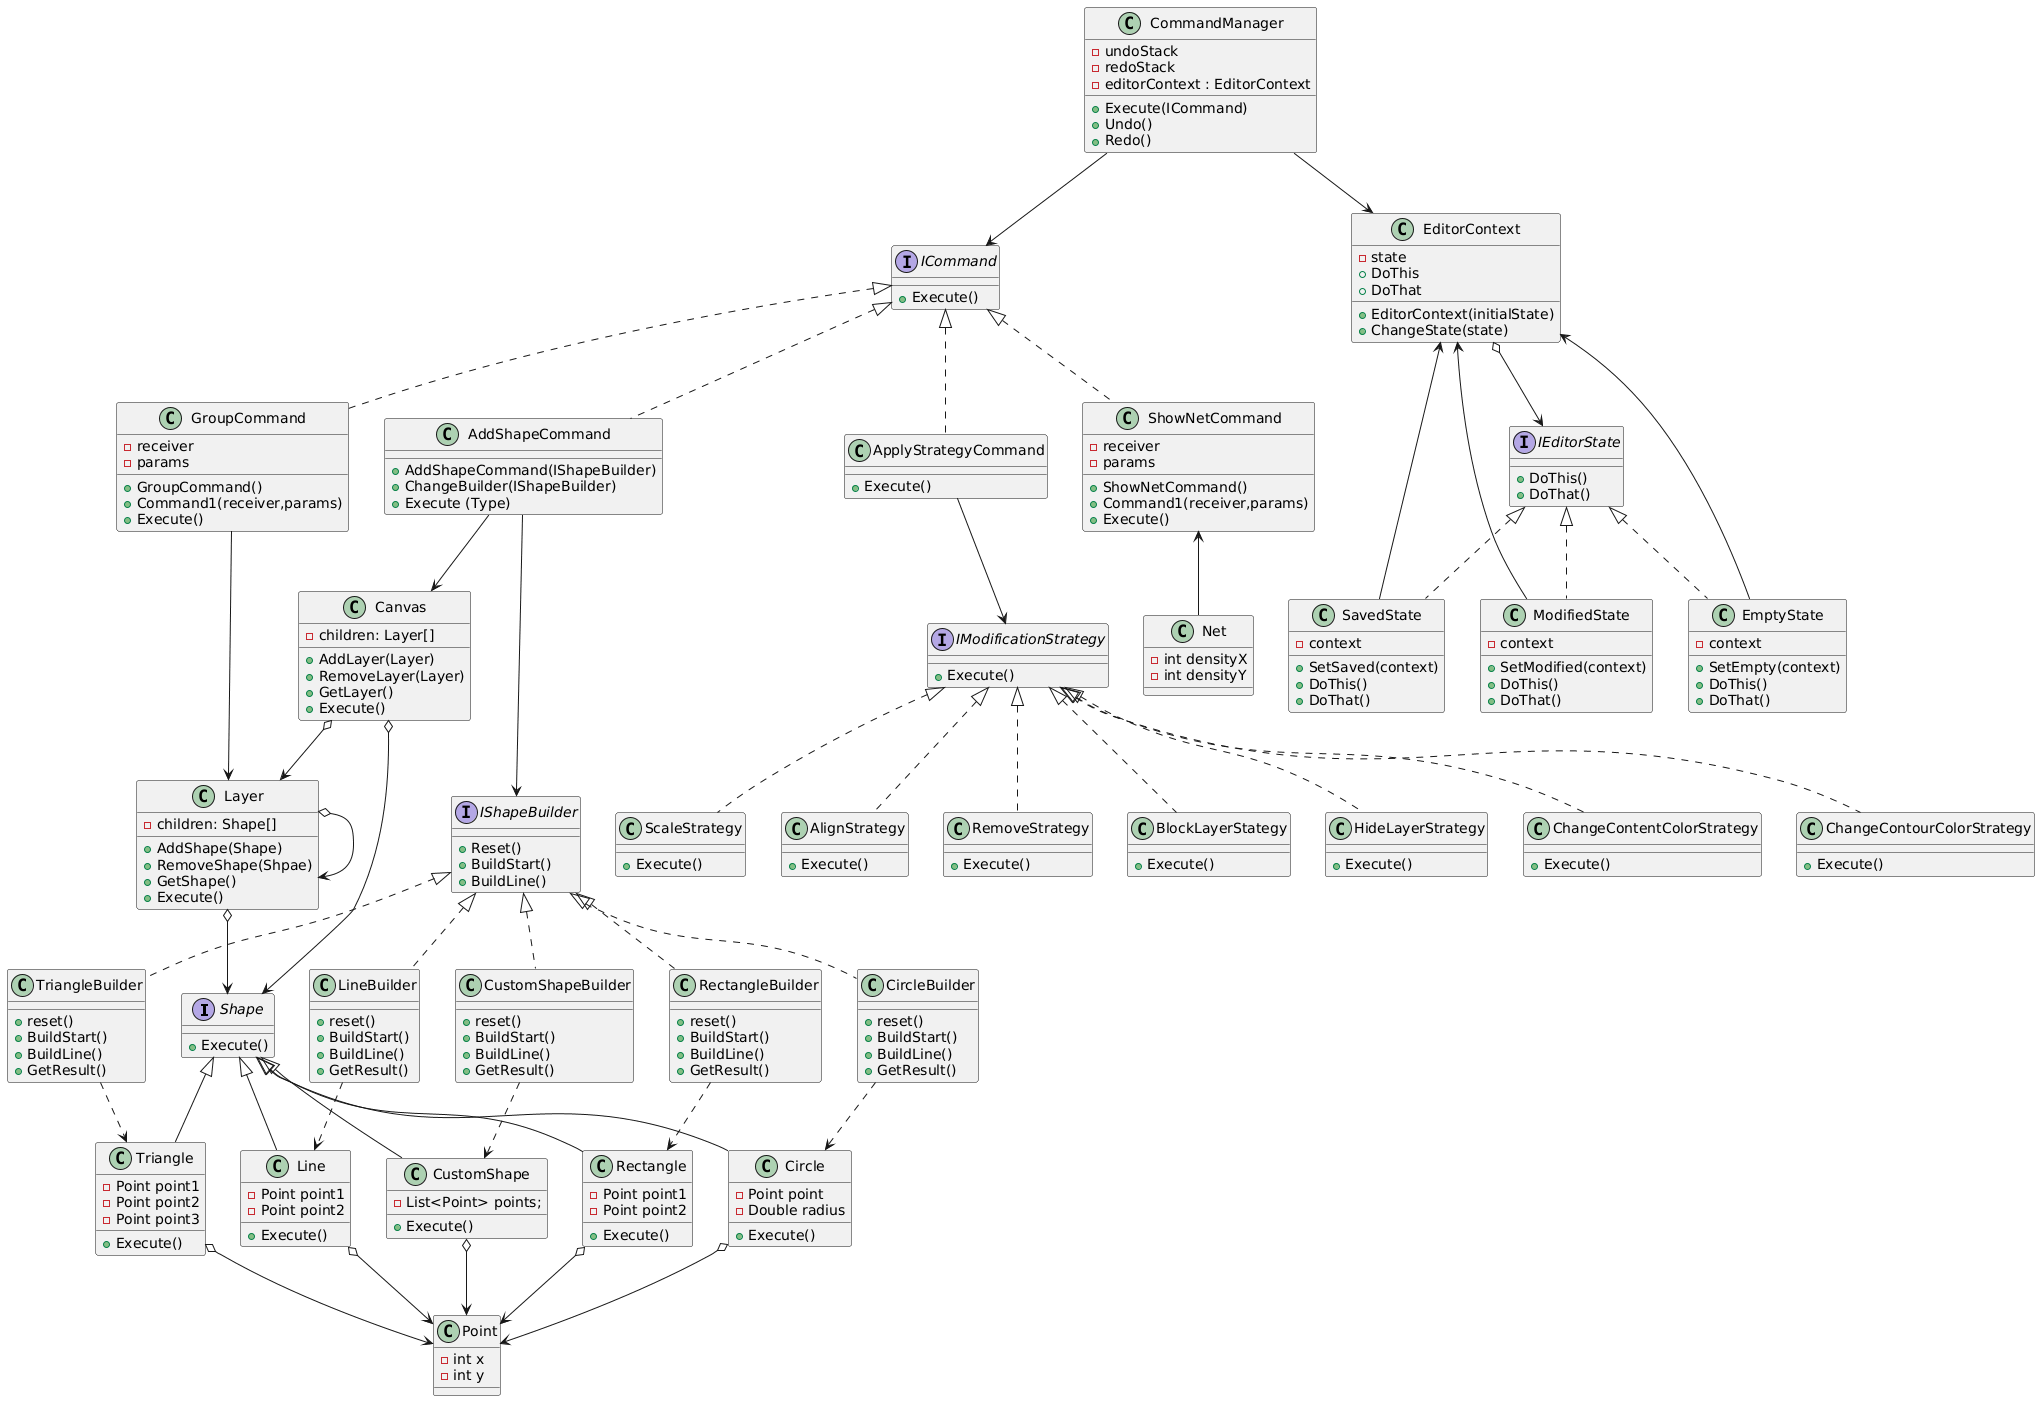

The diagram above was rendered by PlantUML. Its source (embedded in the PNG):
@startuml
'====================================================
'                SHAPES (COMPOSITE)
'====================================================
interface Shape
{
  +Execute()
}

class Rectangle
{
    - Point point1
    - Point point2
      +Execute()
}
class Circle
{
    - Point point
    - Double radius
      +Execute()
}
class Triangle
{
    - Point point1
    - Point point2
    - Point point3
      +Execute()
}
class Line
{
    - Point point1
    - Point point2
      +Execute()
}
class CustomShape
{
    - List<Point> points;
      +Execute()
}

class Layer
{
  -children: Shape[]
  +AddShape(Shape)
  +RemoveShape(Shpae)
  +GetShape()
  +Execute()
}

class Canvas
{
  -children: Layer[]
  +AddLayer(Layer)
  +RemoveLayer(Layer)
  +GetLayer()
  +Execute()
}

Shape <|-- Rectangle
Shape <|-- Circle
Shape <|-- Triangle
Shape <|-- Line
Shape <|-- CustomShape

Layer  o-->  Shape
Layer  o-->  Layer
Canvas o-->  Shape
Canvas o-->  Layer


'====================================================
'              SHAPE BUILDERS (BUILDER)
'====================================================
interface IShapeBuilder
{
  + Reset()
  + BuildStart()
  + BuildLine()
}

class RectangleBuilder
{
  + reset()
  + BuildStart()
  + BuildLine()
  + GetResult()
}

class CircleBuilder
{
  + reset()
  + BuildStart()
  + BuildLine()
  + GetResult()
}

class TriangleBuilder
{
  + reset()
  + BuildStart()
  + BuildLine()
  + GetResult()
}

class LineBuilder
{
  + reset()
  + BuildStart()
  + BuildLine()
  + GetResult()
}

class CustomShapeBuilder
{
  + reset()
  + BuildStart()
  + BuildLine()
  + GetResult()
}

IShapeBuilder <|.. RectangleBuilder
IShapeBuilder <|.. CircleBuilder
IShapeBuilder <|.. TriangleBuilder
IShapeBuilder <|.. LineBuilder
IShapeBuilder <|.. CustomShapeBuilder

RectangleBuilder ..> Rectangle 
CircleBuilder    ..> Circle   
TriangleBuilder  ..> Triangle 
LineBuilder      ..> Line     
CustomShapeBuilder ..> CustomShape 


'====================================================
'           MODIFICATION (STRATEGY)
'====================================================
interface IModificationStrategy
{
+Execute()
}

class ChangeContentColorStrategy
{
+Execute()
}
class ChangeContourColorStrategy
{
+Execute()
}
class ScaleStrategy
{
+Execute()
}
class AlignStrategy
{
+Execute()
}
class RemoveStrategy
{
+Execute()
}
class BlockLayerStategy
{
+Execute()
}
class HideLayerStrategy
{
+Execute()
}

IModificationStrategy <|.. ChangeContentColorStrategy
IModificationStrategy <|.. ChangeContourColorStrategy
IModificationStrategy <|.. ScaleStrategy
IModificationStrategy <|.. AlignStrategy
IModificationStrategy <|.. RemoveStrategy
IModificationStrategy <|.. BlockLayerStategy
IModificationStrategy <|.. HideLayerStrategy

class ApplyStrategyCommand
{
+Execute()
}

ApplyStrategyCommand --> IModificationStrategy 


'====================================================
'              EDITOR STATE (STATE)
'====================================================
interface IEditorState{
+DoThis()
+DoThat()
}

class SavedState
{
-context
+SetSaved(context)
+DoThis()
+DoThat()
}
class ModifiedState
{
-context
+SetModified(context)
+DoThis()
+DoThat()
}
class EmptyState
{
-context
+SetEmpty(context)
+DoThis()
+DoThat()
}

class EditorContext
{
-state
+EditorContext(initialState)
+ChangeState(state)
+DoThis
+DoThat
}

IEditorState <|.. SavedState
IEditorState <|.. ModifiedState
IEditorState <|.. EmptyState

EditorContext o--> IEditorState
SavedState    --> EditorContext
ModifiedState --> EditorContext
EmptyState --> EditorContext   


'====================================================
'                COMMANDS (COMMAND)
'====================================================
interface ICommand
{
  + Execute()
}

class AddShapeCommand
{
  + AddShapeCommand(IShapeBuilder)
  + ChangeBuilder(IShapeBuilder)
  + Execute (Type)
}

class GroupCommand
{
  -receiver
  -params
  +GroupCommand()
  +Command1(receiver,params)
  +Execute()
}

class ShowNetCommand
{
  -receiver
  -params
  +ShowNetCommand()
  +Command1(receiver,params)
  +Execute()
}

ICommand <|.. AddShapeCommand
ICommand <|.. ApplyStrategyCommand
ICommand <|.. GroupCommand
ICommand <|.. ShowNetCommand


AddShapeCommand --> IShapeBuilder 
AddShapeCommand --> Canvas
GroupCommand    --> Layer 


'====================================================
'            SYSTEM INTEGRATION
'====================================================
class CommandManager {
    - undoStack
    - redoStack
    - editorContext : EditorContext
    + Execute(ICommand)
    + Undo()
    + Redo()
}

CommandManager --> ICommand
CommandManager --> EditorContext


'====================================================
'                  GEOMETRY
'====================================================
class Point 
{
    - int x
    - int y
}

class Net
{
  -int densityX
  -int densityY
}

Circle       o-->  Point
Triangle     o-->  Point
Rectangle    o-->  Point
Line         o-->  Point
CustomShape  o-->  Point
ShowNetCommand <-- Net
@enduml